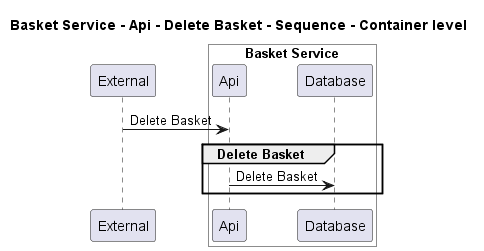

The diagram above was rendered by PlantUML. Its source (embedded in the PNG):
@startuml
!pragma layout smetana

title Basket Service - Api - Delete Basket - Sequence - Container level

participant "External" as C4InterFlow.SoftwareSystems.ExternalSystem

box "Basket Service" #White
    participant "Api" as ECommercePlatform.SoftwareSystems.BasketService.Containers.Api
    participant "Database" as ECommercePlatform.SoftwareSystems.BasketService.Containers.Database
end box


C4InterFlow.SoftwareSystems.ExternalSystem -> ECommercePlatform.SoftwareSystems.BasketService.Containers.Api : Delete Basket
group Delete Basket
ECommercePlatform.SoftwareSystems.BasketService.Containers.Api -> ECommercePlatform.SoftwareSystems.BasketService.Containers.Database : Delete Basket
end


@enduml